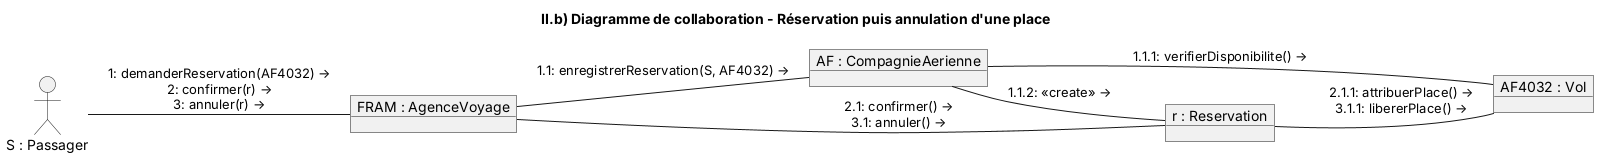

The diagram above was rendered by PlantUML. Its source (embedded in the PNG):
@startuml collaboration_b
!pragma layout smetana
allowmixing
title II.b) Diagramme de collaboration - Réservation puis annulation d'une place
left to right direction
actor "S : Passager" as S
object "FRAM : AgenceVoyage" as FRAM
object "AF : CompagnieAerienne" as AF
object "AF4032 : Vol" as V
object "r : Reservation" as R

S -- FRAM : "1: demanderReservation(AF4032) →\n2: confirmer(r) →\n3: annuler(r) →"
FRAM -- AF : "1.1: enregistrerReservation(S, AF4032) →"
AF -- V : "1.1.1: verifierDisponibilite() →"
AF -- R : "1.1.2: <<create>> →"
FRAM -- R : "2.1: confirmer() →\n3.1: annuler() →"
R -- V : "2.1.1: attribuerPlace() →\n3.1.1: libererPlace() →"
@enduml